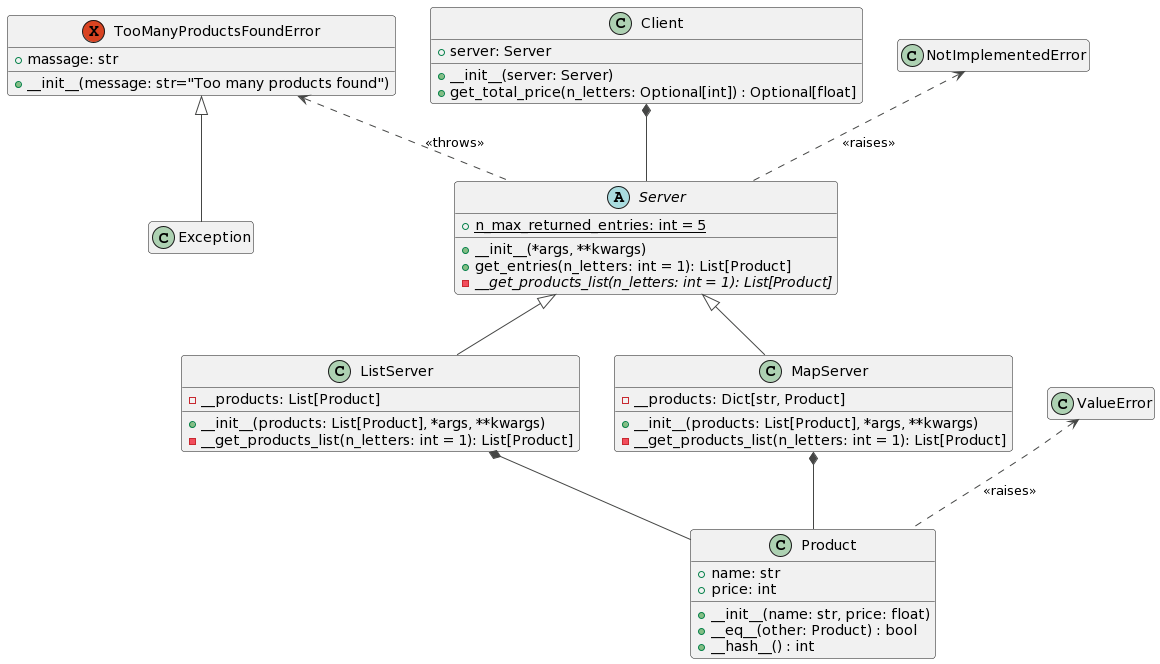

The diagram above was rendered by PlantUML. Its source (embedded in the PNG):
@startuml
!theme vibrant
hide empty members

class Product {
 + name: str
 + price: int
 + __init__(name: str, price: float)
 + __eq__(other: Product) : bool
 + __hash__() : int
}

exception TooManyProductsFoundError{
 + massage: str
 + __init__(message: str="Too many products found")
}

abstract class Server{
 + {static} n_max_returned_entries: int = 5
 + __init__(*args, **kwargs) 
 + get_entries(n_letters: int = 1): List[Product] 
 - {abstract} __get_products_list(n_letters: int = 1): List[Product]
}

class ListServer{
 - __products: List[Product]
 + __init__(products: List[Product], *args, **kwargs)
 - __get_products_list(n_letters: int = 1): List[Product]
}

class MapServer{
 - __products: Dict[str, Product]
 + __init__(products: List[Product], *args, **kwargs) 
 - __get_products_list(n_letters: int = 1): List[Product]
}

class Client{
 + server: Server
 + __init__(server: Server) 
 + get_total_price(n_letters: Optional[int]) : Optional[float]
}

class NotImplementedError
class ValueError 

MapServer *-- Product
ListServer *-- Product
Client *-- Server


Server <|-- ListServer
Server <|-- MapServer

TooManyProductsFoundError <.. Server : <<throws>>
TooManyProductsFoundError <|-- Exception

NotImplementedError <.. Server : <<raises>>
ValueError <.. Product : <<raises>>
@enduml